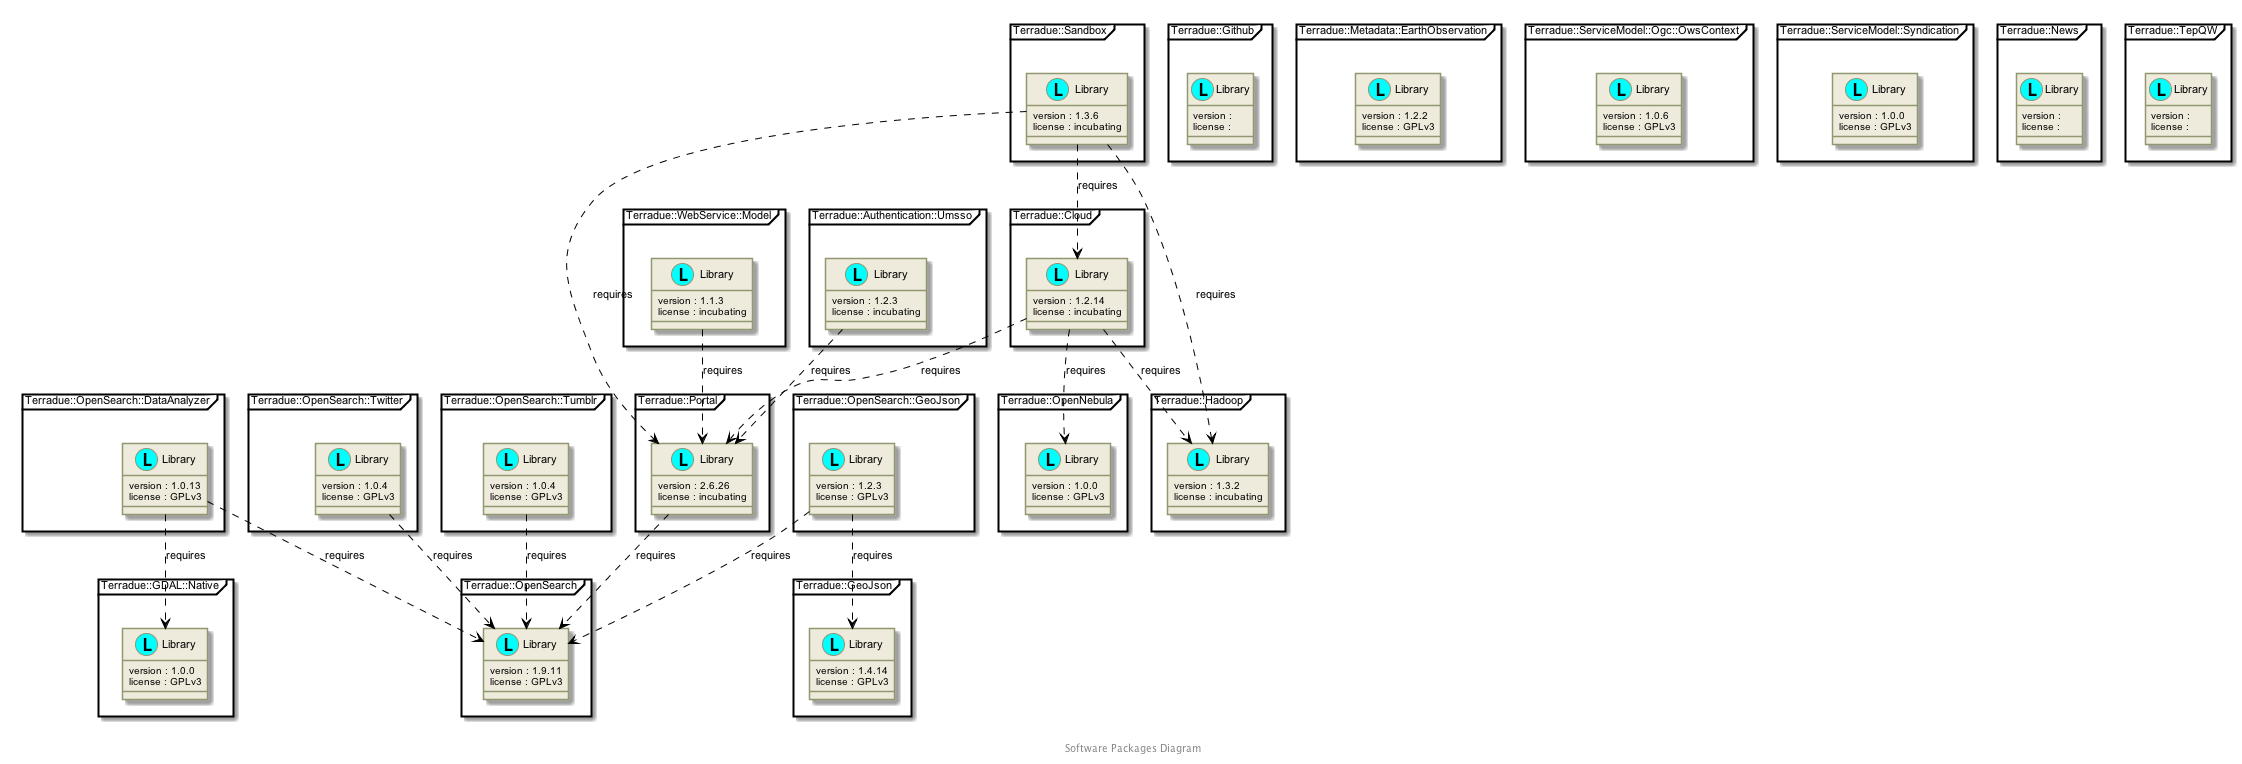

The diagram above was rendered by PlantUML. Its source (embedded in the PNG):
@startuml


skinparam backgroundColor #FFFFFF


skinparam sequence {

        ActorBorderColor #000000
   
        ArrowColor #919871 
        ArrowFontSize 8
        ArrowFontStyle plain
        ArrowFontName Arial
        
        LifeLineBorderColor #919871
        LifeLineBackgroundColor #EEEBDC

        ParticipantBorderColor #919871
        ParticipantBackgroundColor #EEEBDC
        ParticipantFontName Arial
        ParticipantFontSize 10
        ParticipantFontColor #000000

        ActorBackgroundColor #EEEBDC
        ActorFontColor #000000
        ActorFontSize 10
        ActorFontName Arial
         
}

skinparam class {

	ArrowFontColor #000000
	ArrowFontSize 10
	ArrowFontStyle plain
	ArrowFontName Arial
	
	AttributeFontColor #000000
	AttributeFontSize 10
	AttributeIconSize 11
	AttributeFontStyle plain
	AttributeFontName Arial

	FontColor #000000
	FontSize 11
	FontStyle plain
	FontName Arial

	StereotypeFontColor #000000
	StereotypeFontSize 10
	StereotypeFontStyle plain
	StereotypeFontName Arial

	BackgroundColor #EEEBDC
 	ArrowColor #919871
 	BorderColor #919871
 	
 }
 
skinparam component {
 
	FontSize 11 
 	BackgroundColor #EEEBDC
 	InterfaceBackgroundColor white
	InterfaceBorderColor black
 	BorderColor #919871
	ArrowColor black
 	ArrowFontColor #777777
 	FontName Arial
 	ArrowFontName Arial
	
	

}

skinparam package {
	FontColor black
	FontSize 11
	FontStyle plain
	FontName Arial
}

skinparam state {
	BackgroundColor #EEEBDC
	BorderColor #919871
	ArrowColor  black
	

	FontColor black
	FontSize 11
	FontStyle plain
	FontName Arial

	ArrowFontColor black
	ArrowFontSize 11
	ArrowFontStyle plain
	ArrowFontName Arial
	AttributeFontColor black
	AttributeFontSize 11
	AttributeFontStyle plain
	AttributeFontName Arial
	
}

skinparam activity {
	
	ArrowColor black
	BackgroundColor #EEEBDC
	BorderColor #919871
	StartColor black
	EndColor black
	BarColor #919871
	
	FontColor black
	FontSize 11
	FontStyle plain
	FontName Arial

	ArrowFontColor black
	ArrowFontSize 11
	ArrowFontStyle plain
	ArrowFontName Arial

}

skinparam usecase {
	
	BackgroundColor #EEEBDC
 	InterfaceBackgroundColor white
	InterfaceBorderColor black
 	BorderColor #919871
	ArrowColor black
	ActorBorderColor #919871
	ActorFontName Courier

}

 skinparam backgroundColor #FFFFFF
 skinparam componentStyle uml2


package "Terradue::Authentication::Umsso" <<Frame>> {
  class "Library" as namespace_terradue_1_1_authentication_1_1_umsso << (L, cyan) >> [[../technology/packages/namespace_terradue_1_1_authentication_1_1_umsso.html]] {
     version : 1.2.3 
     license : incubating
  }
}
package "Terradue::Cloud" <<Frame>> {
  class "Library" as namespace_terradue_1_1_cloud << (L, cyan) >> [[../technology/packages/namespace_terradue_1_1_cloud.html]] {
     version : 1.2.14 
     license : incubating
  }
}
package "Terradue::GDAL::Native" <<Frame>> {
  class "Library" as namespace_terradue_1_1_g_d_a_l_1_1_native << (L, cyan) >> [[../technology/packages/namespace_terradue_1_1_g_d_a_l_1_1_native.html]] {
     version : 1.0.0 
     license : GPLv3
  }
}
package "Terradue::GeoJson" <<Frame>> {
  class "Library" as namespace_terradue_1_1_geo_json << (L, cyan) >> [[../technology/packages/namespace_terradue_1_1_geo_json.html]] {
     version : 1.4.14 
     license : GPLv3
  }
}
package "Terradue::Github" <<Frame>> {
  class "Library" as namespace_terradue_1_1_github << (L, cyan) >> [[../technology/packages/namespace_terradue_1_1_github.html]] {
     version : 
     license : 
  }
}
package "Terradue::Hadoop" <<Frame>> {
  class "Library" as namespace_terradue_1_1_hadoop << (L, cyan) >> [[../technology/packages/namespace_terradue_1_1_hadoop.html]] {
     version : 1.3.2 
     license : incubating
  }
}
package "Terradue::Metadata::EarthObservation" <<Frame>> {
  class "Library" as namespace_terradue_1_1_metadata_1_1_earth_observation << (L, cyan) >> [[../technology/packages/namespace_terradue_1_1_metadata_1_1_earth_observation.html]] {
     version : 1.2.2 
     license : GPLv3
  }
}
package "Terradue::ServiceModel::Ogc::OwsContext" <<Frame>> {
  class "Library" as namespace_terradue_1_1_service_model_1_1_ogc_1_1_ows_context << (L, cyan) >> [[../technology/packages/namespace_terradue_1_1_service_model_1_1_ogc_1_1_ows_context.html]] {
     version : 1.0.6 
     license : GPLv3
  }
}
package "Terradue::ServiceModel::Syndication" <<Frame>> {
  class "Library" as namespace_terradue_1_1_service_model_1_1_syndication << (L, cyan) >> [[../technology/packages/namespace_terradue_1_1_service_model_1_1_syndication.html]] {
     version : 1.0.0 
     license : GPLv3
  }
}
package "Terradue::News" <<Frame>> {
  class "Library" as namespace_terradue_1_1_news << (L, cyan) >> [[../technology/packages/namespace_terradue_1_1_news.html]] {
     version : 
     license : 
  }
}
package "Terradue::OpenNebula" <<Frame>> {
  class "Library" as namespace_terradue_1_1_open_nebula << (L, cyan) >> [[../technology/packages/namespace_terradue_1_1_open_nebula.html]] {
     version : 1.0.0 
     license : GPLv3
  }
}
package "Terradue::OpenSearch::DataAnalyzer" <<Frame>> {
  class "Library" as namespace_terradue_1_1_open_search_1_1_data_analyzer << (L, cyan) >> [[../technology/packages/namespace_terradue_1_1_open_search_1_1_data_analyzer.html]] {
     version : 1.0.13 
     license : GPLv3
  }
}
package "Terradue::OpenSearch::Tumblr" <<Frame>> {
  class "Library" as namespace_terradue_1_1_open_search_1_1_tumblr << (L, cyan) >> [[../technology/packages/namespace_terradue_1_1_open_search_1_1_tumblr.html]] {
     version : 1.0.4 
     license : GPLv3
  }
}
package "Terradue::OpenSearch::Twitter" <<Frame>> {
  class "Library" as namespace_terradue_1_1_open_search_1_1_twitter << (L, cyan) >> [[../technology/packages/namespace_terradue_1_1_open_search_1_1_twitter.html]] {
     version : 1.0.4 
     license : GPLv3
  }
}
package "Terradue::OpenSearch::GeoJson" <<Frame>> {
  class "Library" as namespace_terradue_1_1_open_search_1_1_geo_json << (L, cyan) >> [[../technology/packages/namespace_terradue_1_1_open_search_1_1_geo_json.html]] {
     version : 1.2.3 
     license : GPLv3
  }
}
package "Terradue::OpenSearch" <<Frame>> {
  class "Library" as namespace_terradue_1_1_open_search << (L, cyan) >> [[../technology/packages/namespace_terradue_1_1_open_search.html]] {
     version : 1.9.11 
     license : GPLv3
  }
}
package "Terradue::Portal" <<Frame>> {
  class "Library" as namespace_terradue_1_1_portal << (L, cyan) >> [[../technology/packages/namespace_terradue_1_1_portal.html]] {
     version : 2.6.26 
     license : incubating
  }
}
package "Terradue::Sandbox" <<Frame>> {
  class "Library" as namespace_terradue_1_1_sandbox << (L, cyan) >> [[../technology/packages/namespace_terradue_1_1_sandbox.html]] {
     version : 1.3.6 
     license : incubating
  }
}
package "Terradue::TepQW" <<Frame>> {
  class "Library" as namespace_terradue_1_1_tep_q_w << (L, cyan) >> [[../technology/packages/namespace_terradue_1_1_tep_q_w.html]] {
     version : 
     license : 
  }
}
package "Terradue::WebService::Model" <<Frame>> {
  class "Library" as namespace_terradue_1_1_web_service_1_1_model << (L, cyan) >> [[../technology/packages/namespace_terradue_1_1_web_service_1_1_model.html]] {
     version : 1.1.3 
     license : incubating
  }
}

namespace_terradue_1_1_authentication_1_1_umsso  ..>  namespace_terradue_1_1_portal : requires
namespace_terradue_1_1_cloud  ..>  namespace_terradue_1_1_portal : requires
namespace_terradue_1_1_cloud  ..>  namespace_terradue_1_1_open_nebula : requires
namespace_terradue_1_1_cloud  ..>  namespace_terradue_1_1_hadoop : requires
namespace_terradue_1_1_open_search_1_1_data_analyzer  ..>  namespace_terradue_1_1_open_search : requires
namespace_terradue_1_1_open_search_1_1_data_analyzer  ..>  namespace_terradue_1_1_g_d_a_l_1_1_native : requires
namespace_terradue_1_1_open_search_1_1_geo_json  ..>  namespace_terradue_1_1_open_search : requires
namespace_terradue_1_1_open_search_1_1_geo_json  ..>  namespace_terradue_1_1_geo_json : requires
namespace_terradue_1_1_open_search_1_1_tumblr  ..>  namespace_terradue_1_1_open_search : requires
namespace_terradue_1_1_open_search_1_1_twitter  ..>  namespace_terradue_1_1_open_search : requires
namespace_terradue_1_1_portal  ..>  namespace_terradue_1_1_open_search : requires
namespace_terradue_1_1_sandbox  ..>  namespace_terradue_1_1_portal : requires
namespace_terradue_1_1_sandbox  ..>  namespace_terradue_1_1_cloud : requires
namespace_terradue_1_1_sandbox  ..>  namespace_terradue_1_1_hadoop : requires
namespace_terradue_1_1_web_service_1_1_model  ..>  namespace_terradue_1_1_portal : requires


footer
  Software Packages Diagram
  endfooter

@enduml